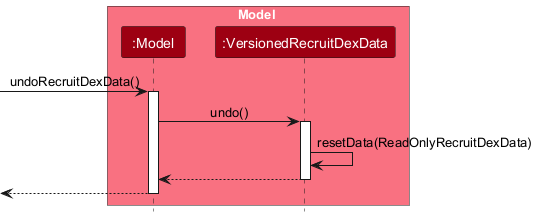

The diagram above was rendered by PlantUML. Its source (embedded in the PNG):
@startuml
!include style.puml
skinparam ArrowFontStyle plain

box Model MODEL_COLOR_T1
participant ":Model" as Model MODEL_COLOR
participant ":VersionedRecruitDexData" as VersionedRecruitDexData MODEL_COLOR
end box

[-> Model : undoRecruitDexData()
activate Model

Model -> VersionedRecruitDexData : undo()
activate VersionedRecruitDexData

VersionedRecruitDexData -> VersionedRecruitDexData :resetData(ReadOnlyRecruitDexData)
VersionedRecruitDexData --> Model :
deactivate VersionedRecruitDexData

[<-- Model
deactivate Model

@enduml